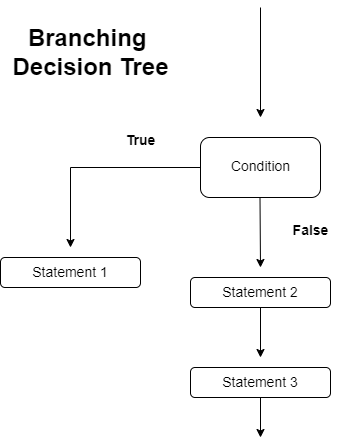

The diagram above was exported from draw.io. Its source (the exported page's mxGraphModel, read from the mxfile embedded in the PNG):
<mxGraphModel dx="1038" dy="489" grid="1" gridSize="10" guides="1" tooltips="1" connect="1" arrows="1" fold="1" page="1" pageScale="1" pageWidth="827" pageHeight="1169" math="0" shadow="0">
  <root>
    <mxCell id="WIyWlLk6GJQsqaUBKTNV-0" />
    <mxCell id="WIyWlLk6GJQsqaUBKTNV-1" parent="WIyWlLk6GJQsqaUBKTNV-0" />
    <mxCell id="r_F-2oQIvAy4sECi_20K-7" value="" style="endArrow=classic;html=1;rounded=0;" edge="1" parent="WIyWlLk6GJQsqaUBKTNV-1">
      <mxGeometry width="50" height="50" relative="1" as="geometry">
        <mxPoint x="390" y="60" as="sourcePoint" />
        <mxPoint x="390" y="170" as="targetPoint" />
      </mxGeometry>
    </mxCell>
    <mxCell id="r_F-2oQIvAy4sECi_20K-8" value="" style="rounded=1;whiteSpace=wrap;html=1;" vertex="1" parent="WIyWlLk6GJQsqaUBKTNV-1">
      <mxGeometry x="330" y="190" width="120" height="60" as="geometry" />
    </mxCell>
    <mxCell id="r_F-2oQIvAy4sECi_20K-9" value="&lt;font style=&quot;font-size: 14px; font-weight: normal;&quot;&gt;Condition&lt;/font&gt;" style="text;strokeColor=none;fillColor=none;html=1;fontSize=24;fontStyle=1;verticalAlign=middle;align=center;" vertex="1" parent="WIyWlLk6GJQsqaUBKTNV-1">
      <mxGeometry x="340" y="196" width="100" height="40" as="geometry" />
    </mxCell>
    <mxCell id="r_F-2oQIvAy4sECi_20K-11" value="" style="endArrow=classic;html=1;rounded=0;" edge="1" parent="WIyWlLk6GJQsqaUBKTNV-1">
      <mxGeometry width="50" height="50" relative="1" as="geometry">
        <mxPoint x="389.5" y="250" as="sourcePoint" />
        <mxPoint x="390" y="320" as="targetPoint" />
      </mxGeometry>
    </mxCell>
    <mxCell id="r_F-2oQIvAy4sECi_20K-12" value="&lt;font style=&quot;font-size: 14px;&quot;&gt;False&lt;/font&gt;" style="text;strokeColor=none;fillColor=none;html=1;fontSize=24;fontStyle=1;verticalAlign=middle;align=center;" vertex="1" parent="WIyWlLk6GJQsqaUBKTNV-1">
      <mxGeometry x="390" y="260" width="100" height="40" as="geometry" />
    </mxCell>
    <mxCell id="r_F-2oQIvAy4sECi_20K-14" value="" style="edgeStyle=segmentEdgeStyle;endArrow=classic;html=1;rounded=0;fontSize=14;" edge="1" parent="WIyWlLk6GJQsqaUBKTNV-1">
      <mxGeometry width="50" height="50" relative="1" as="geometry">
        <mxPoint x="330" y="220" as="sourcePoint" />
        <mxPoint x="200" y="300" as="targetPoint" />
        <Array as="points">
          <mxPoint x="200" y="220" />
          <mxPoint x="200" y="300" />
        </Array>
      </mxGeometry>
    </mxCell>
    <mxCell id="r_F-2oQIvAy4sECi_20K-20" style="edgeStyle=orthogonalEdgeStyle;rounded=0;orthogonalLoop=1;jettySize=auto;html=1;fontSize=14;" edge="1" parent="WIyWlLk6GJQsqaUBKTNV-1" source="r_F-2oQIvAy4sECi_20K-15">
      <mxGeometry relative="1" as="geometry">
        <mxPoint x="390" y="410" as="targetPoint" />
      </mxGeometry>
    </mxCell>
    <mxCell id="r_F-2oQIvAy4sECi_20K-15" value="Statement 2" style="rounded=1;whiteSpace=wrap;html=1;fontSize=14;" vertex="1" parent="WIyWlLk6GJQsqaUBKTNV-1">
      <mxGeometry x="320" y="330" width="140" height="30" as="geometry" />
    </mxCell>
    <mxCell id="r_F-2oQIvAy4sECi_20K-16" value="Statement 1" style="rounded=1;whiteSpace=wrap;html=1;fontSize=14;" vertex="1" parent="WIyWlLk6GJQsqaUBKTNV-1">
      <mxGeometry x="130" y="310" width="140" height="30" as="geometry" />
    </mxCell>
    <mxCell id="r_F-2oQIvAy4sECi_20K-19" value="&lt;font style=&quot;font-size: 14px;&quot;&gt;True&lt;/font&gt;" style="text;strokeColor=none;fillColor=none;html=1;fontSize=24;fontStyle=1;verticalAlign=middle;align=center;" vertex="1" parent="WIyWlLk6GJQsqaUBKTNV-1">
      <mxGeometry x="220" y="170" width="100" height="40" as="geometry" />
    </mxCell>
    <mxCell id="r_F-2oQIvAy4sECi_20K-23" style="edgeStyle=orthogonalEdgeStyle;rounded=0;orthogonalLoop=1;jettySize=auto;html=1;fontSize=14;" edge="1" parent="WIyWlLk6GJQsqaUBKTNV-1" source="r_F-2oQIvAy4sECi_20K-21">
      <mxGeometry relative="1" as="geometry">
        <mxPoint x="390" y="490" as="targetPoint" />
      </mxGeometry>
    </mxCell>
    <mxCell id="r_F-2oQIvAy4sECi_20K-21" value="Statement 3" style="rounded=1;whiteSpace=wrap;html=1;fontSize=14;" vertex="1" parent="WIyWlLk6GJQsqaUBKTNV-1">
      <mxGeometry x="320" y="420" width="140" height="30" as="geometry" />
    </mxCell>
    <mxCell id="r_F-2oQIvAy4sECi_20K-22" value="Branching &lt;br&gt;Decision Tree" style="text;strokeColor=none;fillColor=none;html=1;fontSize=24;fontStyle=1;verticalAlign=middle;align=center;" vertex="1" parent="WIyWlLk6GJQsqaUBKTNV-1">
      <mxGeometry x="170" y="60" width="100" height="90" as="geometry" />
    </mxCell>
  </root>
</mxGraphModel>